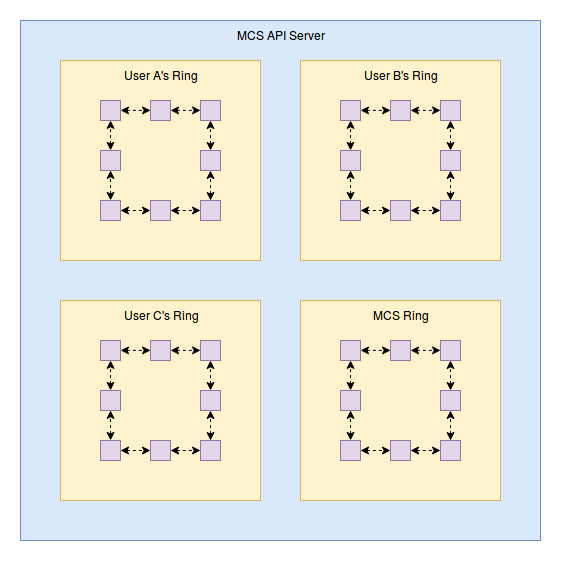

The diagram above was exported from draw.io. Its source (the exported page's mxGraphModel, read from the mxfile embedded in the PNG):
<mxGraphModel dx="876" dy="434" grid="1" gridSize="10" guides="1" tooltips="1" connect="1" arrows="1" fold="1" page="1" pageScale="1" pageWidth="850" pageHeight="1100" background="#ffffff" math="0" shadow="0">
  <root>
    <mxCell id="0" />
    <mxCell id="1" parent="0" />
    <mxCell id="44" value="MCS API Server" style="whiteSpace=wrap;html=1;fillColor=#dae8fc;strokeColor=#6c8ebf;verticalAlign=top;" parent="1" vertex="1">
      <mxGeometry x="760" y="320" width="520" height="520" as="geometry" />
    </mxCell>
    <mxCell id="112" value="User A's Ring" style="whiteSpace=wrap;html=1;labelBackgroundColor=none;fontSize=12;verticalAlign=top;fillColor=#fff2cc;strokeColor=#d6b656;" parent="1" vertex="1">
      <mxGeometry x="800" y="360" width="200" height="200" as="geometry" />
    </mxCell>
    <mxCell id="113" value="" style="whiteSpace=wrap;html=1;fillColor=#e1d5e7;strokeColor=#9673a6;verticalAlign=top;spacingTop=10;" parent="1" vertex="1">
      <mxGeometry x="840" y="500" width="20" height="20" as="geometry" />
    </mxCell>
    <mxCell id="114" value="" style="whiteSpace=wrap;html=1;fillColor=#e1d5e7;strokeColor=#9673a6;verticalAlign=top;spacingTop=10;" parent="1" vertex="1">
      <mxGeometry x="890" y="500" width="20" height="20" as="geometry" />
    </mxCell>
    <mxCell id="115" value="" style="whiteSpace=wrap;html=1;fillColor=#e1d5e7;strokeColor=#9673a6;verticalAlign=top;spacingTop=10;" parent="1" vertex="1">
      <mxGeometry x="940" y="500" width="20" height="20" as="geometry" />
    </mxCell>
    <mxCell id="116" value="" style="endArrow=classic;startArrow=classic;html=1;dashed=1;entryX=0;entryY=0.5;exitX=1;exitY=0.5;" parent="1" source="113" target="114" edge="1">
      <mxGeometry width="50" height="50" relative="1" as="geometry">
        <mxPoint x="850" y="430" as="sourcePoint" />
        <mxPoint x="850" y="390" as="targetPoint" />
      </mxGeometry>
    </mxCell>
    <mxCell id="117" value="" style="endArrow=classic;startArrow=classic;html=1;dashed=1;entryX=0;entryY=0.5;exitX=1;exitY=0.5;" parent="1" source="114" target="115" edge="1">
      <mxGeometry width="50" height="50" relative="1" as="geometry">
        <mxPoint x="860" y="440" as="sourcePoint" />
        <mxPoint x="860" y="400" as="targetPoint" />
      </mxGeometry>
    </mxCell>
    <mxCell id="118" value="" style="whiteSpace=wrap;html=1;fillColor=#e1d5e7;strokeColor=#9673a6;verticalAlign=top;spacingTop=10;" parent="1" vertex="1">
      <mxGeometry x="840" y="450" width="20" height="20" as="geometry" />
    </mxCell>
    <mxCell id="119" value="" style="whiteSpace=wrap;html=1;fillColor=#e1d5e7;strokeColor=#9673a6;verticalAlign=top;spacingTop=10;" parent="1" vertex="1">
      <mxGeometry x="840" y="400" width="20" height="20" as="geometry" />
    </mxCell>
    <mxCell id="120" value="" style="whiteSpace=wrap;html=1;fillColor=#e1d5e7;strokeColor=#9673a6;verticalAlign=top;spacingTop=10;" parent="1" vertex="1">
      <mxGeometry x="890" y="400" width="20" height="20" as="geometry" />
    </mxCell>
    <mxCell id="121" value="" style="whiteSpace=wrap;html=1;fillColor=#e1d5e7;strokeColor=#9673a6;verticalAlign=top;spacingTop=10;" parent="1" vertex="1">
      <mxGeometry x="940" y="400" width="20" height="20" as="geometry" />
    </mxCell>
    <mxCell id="122" value="" style="whiteSpace=wrap;html=1;fillColor=#e1d5e7;strokeColor=#9673a6;verticalAlign=top;spacingTop=10;" parent="1" vertex="1">
      <mxGeometry x="940" y="450" width="20" height="20" as="geometry" />
    </mxCell>
    <mxCell id="123" value="" style="endArrow=classic;startArrow=classic;html=1;dashed=1;entryX=0;entryY=0.5;exitX=1;exitY=0.5;" parent="1" edge="1">
      <mxGeometry width="50" height="50" relative="1" as="geometry">
        <mxPoint x="860.0555555555555" y="409.8888888888889" as="sourcePoint" />
        <mxPoint x="890.0555555555555" y="409.8888888888889" as="targetPoint" />
      </mxGeometry>
    </mxCell>
    <mxCell id="124" value="" style="endArrow=classic;startArrow=classic;html=1;dashed=1;entryX=0;entryY=0.5;exitX=1;exitY=0.5;" parent="1" edge="1">
      <mxGeometry width="50" height="50" relative="1" as="geometry">
        <mxPoint x="910.0555555555555" y="409.8888888888889" as="sourcePoint" />
        <mxPoint x="940.0555555555555" y="409.8888888888889" as="targetPoint" />
      </mxGeometry>
    </mxCell>
    <mxCell id="125" value="" style="endArrow=classic;startArrow=classic;html=1;dashed=1;entryX=0.5;entryY=1;exitX=0.5;exitY=0;" parent="1" source="115" target="122" edge="1">
      <mxGeometry width="50" height="50" relative="1" as="geometry">
        <mxPoint x="920.0555555555555" y="519.8888888888889" as="sourcePoint" />
        <mxPoint x="950.0555555555555" y="519.8888888888889" as="targetPoint" />
      </mxGeometry>
    </mxCell>
    <mxCell id="126" value="" style="endArrow=classic;startArrow=classic;html=1;dashed=1;entryX=0.5;entryY=1;exitX=0.5;exitY=0;" parent="1" source="122" target="121" edge="1">
      <mxGeometry width="50" height="50" relative="1" as="geometry">
        <mxPoint x="960.0555555555555" y="509.8888888888889" as="sourcePoint" />
        <mxPoint x="960.0555555555555" y="479.8888888888889" as="targetPoint" />
      </mxGeometry>
    </mxCell>
    <mxCell id="127" value="" style="endArrow=classic;startArrow=classic;html=1;dashed=1;entryX=0.5;entryY=1;exitX=0.5;exitY=0;" parent="1" edge="1">
      <mxGeometry width="50" height="50" relative="1" as="geometry">
        <mxPoint x="850.0555555555555" y="449.8888888888889" as="sourcePoint" />
        <mxPoint x="850.0555555555555" y="419.8888888888889" as="targetPoint" />
      </mxGeometry>
    </mxCell>
    <mxCell id="128" value="" style="endArrow=classic;startArrow=classic;html=1;dashed=1;entryX=0.5;entryY=1;exitX=0.5;exitY=0;" parent="1" edge="1">
      <mxGeometry width="50" height="50" relative="1" as="geometry">
        <mxPoint x="850.0555555555555" y="499.8888888888889" as="sourcePoint" />
        <mxPoint x="850.0555555555555" y="469.8888888888889" as="targetPoint" />
      </mxGeometry>
    </mxCell>
    <mxCell id="147" value="&lt;diagram/&gt;" style="text;html=1;fontSize=12;" parent="1" vertex="1">
      <mxGeometry x="1060" y="780" width="60" height="50" as="geometry" />
    </mxCell>
    <mxCell id="148" value="User B's Ring" style="whiteSpace=wrap;html=1;labelBackgroundColor=none;fontSize=12;verticalAlign=top;fillColor=#fff2cc;strokeColor=#d6b656;" parent="1" vertex="1">
      <mxGeometry x="1040" y="360" width="200" height="200" as="geometry" />
    </mxCell>
    <mxCell id="149" value="" style="whiteSpace=wrap;html=1;fillColor=#e1d5e7;strokeColor=#9673a6;verticalAlign=top;spacingTop=10;" parent="1" vertex="1">
      <mxGeometry x="1080" y="500" width="20" height="20" as="geometry" />
    </mxCell>
    <mxCell id="150" value="" style="whiteSpace=wrap;html=1;fillColor=#e1d5e7;strokeColor=#9673a6;verticalAlign=top;spacingTop=10;" parent="1" vertex="1">
      <mxGeometry x="1130" y="500" width="20" height="20" as="geometry" />
    </mxCell>
    <mxCell id="151" value="" style="whiteSpace=wrap;html=1;fillColor=#e1d5e7;strokeColor=#9673a6;verticalAlign=top;spacingTop=10;" parent="1" vertex="1">
      <mxGeometry x="1180" y="500" width="20" height="20" as="geometry" />
    </mxCell>
    <mxCell id="152" value="" style="endArrow=classic;startArrow=classic;html=1;dashed=1;entryX=0;entryY=0.5;exitX=1;exitY=0.5;" parent="1" source="149" target="150" edge="1">
      <mxGeometry width="50" height="50" relative="1" as="geometry">
        <mxPoint x="1090" y="430" as="sourcePoint" />
        <mxPoint x="1090" y="390" as="targetPoint" />
      </mxGeometry>
    </mxCell>
    <mxCell id="153" value="" style="endArrow=classic;startArrow=classic;html=1;dashed=1;entryX=0;entryY=0.5;exitX=1;exitY=0.5;" parent="1" source="150" target="151" edge="1">
      <mxGeometry width="50" height="50" relative="1" as="geometry">
        <mxPoint x="1100" y="440" as="sourcePoint" />
        <mxPoint x="1100" y="400" as="targetPoint" />
      </mxGeometry>
    </mxCell>
    <mxCell id="154" value="" style="whiteSpace=wrap;html=1;fillColor=#e1d5e7;strokeColor=#9673a6;verticalAlign=top;spacingTop=10;" parent="1" vertex="1">
      <mxGeometry x="1080" y="450" width="20" height="20" as="geometry" />
    </mxCell>
    <mxCell id="155" value="" style="whiteSpace=wrap;html=1;fillColor=#e1d5e7;strokeColor=#9673a6;verticalAlign=top;spacingTop=10;" parent="1" vertex="1">
      <mxGeometry x="1080" y="400" width="20" height="20" as="geometry" />
    </mxCell>
    <mxCell id="156" value="" style="whiteSpace=wrap;html=1;fillColor=#e1d5e7;strokeColor=#9673a6;verticalAlign=top;spacingTop=10;" parent="1" vertex="1">
      <mxGeometry x="1130" y="400" width="20" height="20" as="geometry" />
    </mxCell>
    <mxCell id="157" value="" style="whiteSpace=wrap;html=1;fillColor=#e1d5e7;strokeColor=#9673a6;verticalAlign=top;spacingTop=10;" parent="1" vertex="1">
      <mxGeometry x="1180" y="400" width="20" height="20" as="geometry" />
    </mxCell>
    <mxCell id="158" value="" style="whiteSpace=wrap;html=1;fillColor=#e1d5e7;strokeColor=#9673a6;verticalAlign=top;spacingTop=10;" parent="1" vertex="1">
      <mxGeometry x="1180" y="450" width="20" height="20" as="geometry" />
    </mxCell>
    <mxCell id="159" value="" style="endArrow=classic;startArrow=classic;html=1;dashed=1;entryX=0;entryY=0.5;exitX=1;exitY=0.5;" parent="1" edge="1">
      <mxGeometry width="50" height="50" relative="1" as="geometry">
        <mxPoint x="1100.0555555555557" y="409.8888888888889" as="sourcePoint" />
        <mxPoint x="1130.0555555555557" y="409.8888888888889" as="targetPoint" />
      </mxGeometry>
    </mxCell>
    <mxCell id="160" value="" style="endArrow=classic;startArrow=classic;html=1;dashed=1;entryX=0;entryY=0.5;exitX=1;exitY=0.5;" parent="1" edge="1">
      <mxGeometry width="50" height="50" relative="1" as="geometry">
        <mxPoint x="1150.0555555555557" y="409.8888888888889" as="sourcePoint" />
        <mxPoint x="1180.0555555555557" y="409.8888888888889" as="targetPoint" />
      </mxGeometry>
    </mxCell>
    <mxCell id="161" value="" style="endArrow=classic;startArrow=classic;html=1;dashed=1;entryX=0.5;entryY=1;exitX=0.5;exitY=0;" parent="1" source="151" target="158" edge="1">
      <mxGeometry width="50" height="50" relative="1" as="geometry">
        <mxPoint x="1160.0555555555557" y="519.8888888888889" as="sourcePoint" />
        <mxPoint x="1190.0555555555557" y="519.8888888888889" as="targetPoint" />
      </mxGeometry>
    </mxCell>
    <mxCell id="162" value="" style="endArrow=classic;startArrow=classic;html=1;dashed=1;entryX=0.5;entryY=1;exitX=0.5;exitY=0;" parent="1" source="158" target="157" edge="1">
      <mxGeometry width="50" height="50" relative="1" as="geometry">
        <mxPoint x="1200.0555555555557" y="509.8888888888889" as="sourcePoint" />
        <mxPoint x="1200.0555555555557" y="479.8888888888889" as="targetPoint" />
      </mxGeometry>
    </mxCell>
    <mxCell id="163" value="" style="endArrow=classic;startArrow=classic;html=1;dashed=1;entryX=0.5;entryY=1;exitX=0.5;exitY=0;" parent="1" edge="1">
      <mxGeometry width="50" height="50" relative="1" as="geometry">
        <mxPoint x="1090.0555555555557" y="449.8888888888889" as="sourcePoint" />
        <mxPoint x="1090.0555555555557" y="419.8888888888889" as="targetPoint" />
      </mxGeometry>
    </mxCell>
    <mxCell id="164" value="" style="endArrow=classic;startArrow=classic;html=1;dashed=1;entryX=0.5;entryY=1;exitX=0.5;exitY=0;" parent="1" edge="1">
      <mxGeometry width="50" height="50" relative="1" as="geometry">
        <mxPoint x="1090.0555555555557" y="499.8888888888889" as="sourcePoint" />
        <mxPoint x="1090.0555555555557" y="469.8888888888889" as="targetPoint" />
      </mxGeometry>
    </mxCell>
    <mxCell id="165" value="User C's Ring" style="whiteSpace=wrap;html=1;labelBackgroundColor=none;fontSize=12;verticalAlign=top;fillColor=#fff2cc;strokeColor=#d6b656;" parent="1" vertex="1">
      <mxGeometry x="800" y="600" width="200" height="200" as="geometry" />
    </mxCell>
    <mxCell id="166" value="" style="whiteSpace=wrap;html=1;fillColor=#e1d5e7;strokeColor=#9673a6;verticalAlign=top;spacingTop=10;" parent="1" vertex="1">
      <mxGeometry x="840" y="740" width="20" height="20" as="geometry" />
    </mxCell>
    <mxCell id="167" value="" style="whiteSpace=wrap;html=1;fillColor=#e1d5e7;strokeColor=#9673a6;verticalAlign=top;spacingTop=10;" parent="1" vertex="1">
      <mxGeometry x="890" y="740" width="20" height="20" as="geometry" />
    </mxCell>
    <mxCell id="168" value="" style="whiteSpace=wrap;html=1;fillColor=#e1d5e7;strokeColor=#9673a6;verticalAlign=top;spacingTop=10;" parent="1" vertex="1">
      <mxGeometry x="940" y="740" width="20" height="20" as="geometry" />
    </mxCell>
    <mxCell id="169" value="" style="endArrow=classic;startArrow=classic;html=1;dashed=1;entryX=0;entryY=0.5;exitX=1;exitY=0.5;" parent="1" source="166" target="167" edge="1">
      <mxGeometry width="50" height="50" relative="1" as="geometry">
        <mxPoint x="850" y="670" as="sourcePoint" />
        <mxPoint x="850" y="630" as="targetPoint" />
      </mxGeometry>
    </mxCell>
    <mxCell id="170" value="" style="endArrow=classic;startArrow=classic;html=1;dashed=1;entryX=0;entryY=0.5;exitX=1;exitY=0.5;" parent="1" source="167" target="168" edge="1">
      <mxGeometry width="50" height="50" relative="1" as="geometry">
        <mxPoint x="860" y="680" as="sourcePoint" />
        <mxPoint x="860" y="640" as="targetPoint" />
      </mxGeometry>
    </mxCell>
    <mxCell id="171" value="" style="whiteSpace=wrap;html=1;fillColor=#e1d5e7;strokeColor=#9673a6;verticalAlign=top;spacingTop=10;" parent="1" vertex="1">
      <mxGeometry x="840" y="690" width="20" height="20" as="geometry" />
    </mxCell>
    <mxCell id="172" value="" style="whiteSpace=wrap;html=1;fillColor=#e1d5e7;strokeColor=#9673a6;verticalAlign=top;spacingTop=10;" parent="1" vertex="1">
      <mxGeometry x="840" y="640" width="20" height="20" as="geometry" />
    </mxCell>
    <mxCell id="173" value="" style="whiteSpace=wrap;html=1;fillColor=#e1d5e7;strokeColor=#9673a6;verticalAlign=top;spacingTop=10;" parent="1" vertex="1">
      <mxGeometry x="890" y="640" width="20" height="20" as="geometry" />
    </mxCell>
    <mxCell id="174" value="" style="whiteSpace=wrap;html=1;fillColor=#e1d5e7;strokeColor=#9673a6;verticalAlign=top;spacingTop=10;" parent="1" vertex="1">
      <mxGeometry x="940" y="640" width="20" height="20" as="geometry" />
    </mxCell>
    <mxCell id="175" value="" style="whiteSpace=wrap;html=1;fillColor=#e1d5e7;strokeColor=#9673a6;verticalAlign=top;spacingTop=10;" parent="1" vertex="1">
      <mxGeometry x="940" y="690" width="20" height="20" as="geometry" />
    </mxCell>
    <mxCell id="176" value="" style="endArrow=classic;startArrow=classic;html=1;dashed=1;entryX=0;entryY=0.5;exitX=1;exitY=0.5;" parent="1" edge="1">
      <mxGeometry width="50" height="50" relative="1" as="geometry">
        <mxPoint x="860.0555555555557" y="649.8888888888889" as="sourcePoint" />
        <mxPoint x="890.0555555555557" y="649.8888888888889" as="targetPoint" />
      </mxGeometry>
    </mxCell>
    <mxCell id="177" value="" style="endArrow=classic;startArrow=classic;html=1;dashed=1;entryX=0;entryY=0.5;exitX=1;exitY=0.5;" parent="1" edge="1">
      <mxGeometry width="50" height="50" relative="1" as="geometry">
        <mxPoint x="910.0555555555557" y="649.8888888888889" as="sourcePoint" />
        <mxPoint x="940.0555555555557" y="649.8888888888889" as="targetPoint" />
      </mxGeometry>
    </mxCell>
    <mxCell id="178" value="" style="endArrow=classic;startArrow=classic;html=1;dashed=1;entryX=0.5;entryY=1;exitX=0.5;exitY=0;" parent="1" source="168" target="175" edge="1">
      <mxGeometry width="50" height="50" relative="1" as="geometry">
        <mxPoint x="920.0555555555555" y="759.8888888888889" as="sourcePoint" />
        <mxPoint x="950.0555555555555" y="759.8888888888889" as="targetPoint" />
      </mxGeometry>
    </mxCell>
    <mxCell id="179" value="" style="endArrow=classic;startArrow=classic;html=1;dashed=1;entryX=0.5;entryY=1;exitX=0.5;exitY=0;" parent="1" source="175" target="174" edge="1">
      <mxGeometry width="50" height="50" relative="1" as="geometry">
        <mxPoint x="960.0555555555555" y="749.8888888888889" as="sourcePoint" />
        <mxPoint x="960.0555555555555" y="719.8888888888889" as="targetPoint" />
      </mxGeometry>
    </mxCell>
    <mxCell id="180" value="" style="endArrow=classic;startArrow=classic;html=1;dashed=1;entryX=0.5;entryY=1;exitX=0.5;exitY=0;" parent="1" edge="1">
      <mxGeometry width="50" height="50" relative="1" as="geometry">
        <mxPoint x="850.0555555555557" y="689.8888888888889" as="sourcePoint" />
        <mxPoint x="850.0555555555557" y="659.8888888888889" as="targetPoint" />
      </mxGeometry>
    </mxCell>
    <mxCell id="181" value="" style="endArrow=classic;startArrow=classic;html=1;dashed=1;entryX=0.5;entryY=1;exitX=0.5;exitY=0;" parent="1" edge="1">
      <mxGeometry width="50" height="50" relative="1" as="geometry">
        <mxPoint x="850.0555555555557" y="739.8888888888889" as="sourcePoint" />
        <mxPoint x="850.0555555555557" y="709.8888888888889" as="targetPoint" />
      </mxGeometry>
    </mxCell>
    <mxCell id="182" value="MCS Ring" style="whiteSpace=wrap;html=1;labelBackgroundColor=none;fontSize=12;verticalAlign=top;fillColor=#fff2cc;strokeColor=#d6b656;" parent="1" vertex="1">
      <mxGeometry x="1040" y="600" width="200" height="200" as="geometry" />
    </mxCell>
    <mxCell id="183" value="" style="whiteSpace=wrap;html=1;fillColor=#e1d5e7;strokeColor=#9673a6;verticalAlign=top;spacingTop=10;" parent="1" vertex="1">
      <mxGeometry x="1080" y="740" width="20" height="20" as="geometry" />
    </mxCell>
    <mxCell id="184" value="" style="whiteSpace=wrap;html=1;fillColor=#e1d5e7;strokeColor=#9673a6;verticalAlign=top;spacingTop=10;" parent="1" vertex="1">
      <mxGeometry x="1130" y="740" width="20" height="20" as="geometry" />
    </mxCell>
    <mxCell id="185" value="" style="whiteSpace=wrap;html=1;fillColor=#e1d5e7;strokeColor=#9673a6;verticalAlign=top;spacingTop=10;" parent="1" vertex="1">
      <mxGeometry x="1180" y="740" width="20" height="20" as="geometry" />
    </mxCell>
    <mxCell id="186" value="" style="endArrow=classic;startArrow=classic;html=1;dashed=1;entryX=0;entryY=0.5;exitX=1;exitY=0.5;" parent="1" source="183" target="184" edge="1">
      <mxGeometry width="50" height="50" relative="1" as="geometry">
        <mxPoint x="1090" y="670" as="sourcePoint" />
        <mxPoint x="1090" y="630" as="targetPoint" />
      </mxGeometry>
    </mxCell>
    <mxCell id="187" value="" style="endArrow=classic;startArrow=classic;html=1;dashed=1;entryX=0;entryY=0.5;exitX=1;exitY=0.5;" parent="1" source="184" target="185" edge="1">
      <mxGeometry width="50" height="50" relative="1" as="geometry">
        <mxPoint x="1100" y="680" as="sourcePoint" />
        <mxPoint x="1100" y="640" as="targetPoint" />
      </mxGeometry>
    </mxCell>
    <mxCell id="188" value="" style="whiteSpace=wrap;html=1;fillColor=#e1d5e7;strokeColor=#9673a6;verticalAlign=top;spacingTop=10;" parent="1" vertex="1">
      <mxGeometry x="1080" y="690" width="20" height="20" as="geometry" />
    </mxCell>
    <mxCell id="189" value="" style="whiteSpace=wrap;html=1;fillColor=#e1d5e7;strokeColor=#9673a6;verticalAlign=top;spacingTop=10;" parent="1" vertex="1">
      <mxGeometry x="1080" y="640" width="20" height="20" as="geometry" />
    </mxCell>
    <mxCell id="190" value="" style="whiteSpace=wrap;html=1;fillColor=#e1d5e7;strokeColor=#9673a6;verticalAlign=top;spacingTop=10;" parent="1" vertex="1">
      <mxGeometry x="1130" y="640" width="20" height="20" as="geometry" />
    </mxCell>
    <mxCell id="191" value="" style="whiteSpace=wrap;html=1;fillColor=#e1d5e7;strokeColor=#9673a6;verticalAlign=top;spacingTop=10;" parent="1" vertex="1">
      <mxGeometry x="1180" y="640" width="20" height="20" as="geometry" />
    </mxCell>
    <mxCell id="192" value="" style="whiteSpace=wrap;html=1;fillColor=#e1d5e7;strokeColor=#9673a6;verticalAlign=top;spacingTop=10;" parent="1" vertex="1">
      <mxGeometry x="1180" y="690" width="20" height="20" as="geometry" />
    </mxCell>
    <mxCell id="193" value="" style="endArrow=classic;startArrow=classic;html=1;dashed=1;entryX=0;entryY=0.5;exitX=1;exitY=0.5;" parent="1" edge="1">
      <mxGeometry width="50" height="50" relative="1" as="geometry">
        <mxPoint x="1100.0555555555557" y="649.8888888888889" as="sourcePoint" />
        <mxPoint x="1130.0555555555557" y="649.8888888888889" as="targetPoint" />
      </mxGeometry>
    </mxCell>
    <mxCell id="194" value="" style="endArrow=classic;startArrow=classic;html=1;dashed=1;entryX=0;entryY=0.5;exitX=1;exitY=0.5;" parent="1" edge="1">
      <mxGeometry width="50" height="50" relative="1" as="geometry">
        <mxPoint x="1150.0555555555557" y="649.8888888888889" as="sourcePoint" />
        <mxPoint x="1180.0555555555557" y="649.8888888888889" as="targetPoint" />
      </mxGeometry>
    </mxCell>
    <mxCell id="195" value="" style="endArrow=classic;startArrow=classic;html=1;dashed=1;entryX=0.5;entryY=1;exitX=0.5;exitY=0;" parent="1" source="185" target="192" edge="1">
      <mxGeometry width="50" height="50" relative="1" as="geometry">
        <mxPoint x="1160.0555555555557" y="759.8888888888889" as="sourcePoint" />
        <mxPoint x="1190.0555555555557" y="759.8888888888889" as="targetPoint" />
      </mxGeometry>
    </mxCell>
    <mxCell id="196" value="" style="endArrow=classic;startArrow=classic;html=1;dashed=1;entryX=0.5;entryY=1;exitX=0.5;exitY=0;" parent="1" source="192" target="191" edge="1">
      <mxGeometry width="50" height="50" relative="1" as="geometry">
        <mxPoint x="1200.0555555555557" y="749.8888888888889" as="sourcePoint" />
        <mxPoint x="1200.0555555555557" y="719.8888888888889" as="targetPoint" />
      </mxGeometry>
    </mxCell>
    <mxCell id="197" value="" style="endArrow=classic;startArrow=classic;html=1;dashed=1;entryX=0.5;entryY=1;exitX=0.5;exitY=0;" parent="1" edge="1">
      <mxGeometry width="50" height="50" relative="1" as="geometry">
        <mxPoint x="1090.0555555555557" y="689.8888888888889" as="sourcePoint" />
        <mxPoint x="1090.0555555555557" y="659.8888888888889" as="targetPoint" />
      </mxGeometry>
    </mxCell>
    <mxCell id="198" value="" style="endArrow=classic;startArrow=classic;html=1;dashed=1;entryX=0.5;entryY=1;exitX=0.5;exitY=0;" parent="1" edge="1">
      <mxGeometry width="50" height="50" relative="1" as="geometry">
        <mxPoint x="1090.0555555555557" y="739.8888888888889" as="sourcePoint" />
        <mxPoint x="1090.0555555555557" y="709.8888888888889" as="targetPoint" />
      </mxGeometry>
    </mxCell>
  </root>
</mxGraphModel>